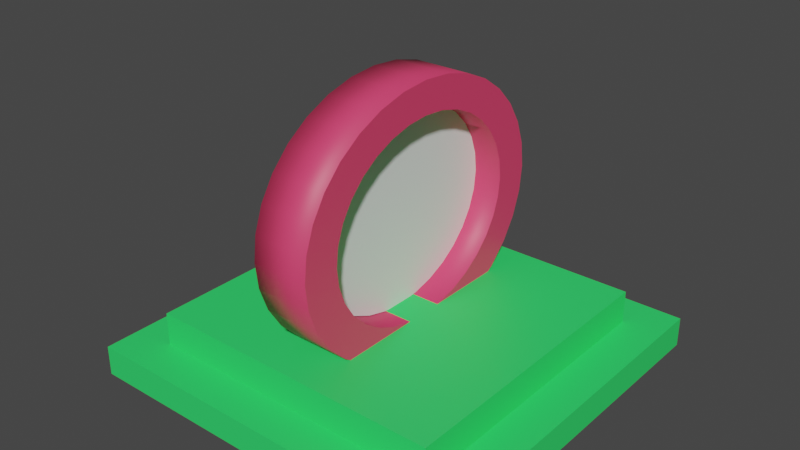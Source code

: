 # Source: Portal.blend  (saved by Blender 3.4.6; exported with 4.5.12 LTS)
import bpy
from mathutils import Matrix  # noqa: F401  (used for matrix-valued properties, if any)

bpy.ops.wm.read_factory_settings(use_empty=True)
scene = bpy.context.scene
scene.name = 'Scene'

# ---- collections
col_collection = bpy.data.collections.new('Collection'); scene.collection.children.link(col_collection)

# ---- materials (node trees are filled in below, after node groups)
mat_portalbase = bpy.data.materials.new('PortalBase')
mat_portalbase.use_transparent_shadow = False
mat_portalinside = bpy.data.materials.new('PortalInside')
mat_portalinside.use_transparent_shadow = False
mat_portalcircle = bpy.data.materials.new('PortalCircle')
mat_portalcircle.use_transparent_shadow = False

# ---- material node trees
mat_portalbase.use_nodes = True; mat_portalbase.node_tree.nodes.clear()
_N = mat_portalbase.node_tree.nodes; _L = mat_portalbase.node_tree.links
n0 = _N.new('ShaderNodeBsdfPrincipled'); n0.name = 'Principled BSDF'; n0.location = (10, 300)
n0.distribution = 'GGX'
n0.subsurface_method = 'RANDOM_WALK_SKIN'
n0.inputs[0].default_value = (0.03182, 0.8, 0.1431, 1.0)
n0.inputs[3].default_value = 1.45
n0.inputs[27].default_value = (0.0, 0.0, 0.0, 1.0)
n0.inputs[28].default_value = 1.0
n1 = _N.new('ShaderNodeOutputMaterial'); n1.name = 'Material Output'; n1.location = (300, 300)
_L.new(n0.outputs[0], n1.inputs[0])
n1.is_active_output = True
mat_portalinside.use_nodes = True; mat_portalinside.node_tree.nodes.clear()
_N = mat_portalinside.node_tree.nodes; _L = mat_portalinside.node_tree.links
n0 = _N.new('ShaderNodeBsdfPrincipled'); n0.name = 'Principled BSDF'; n0.location = (10, 300)
n0.distribution = 'GGX'
n0.subsurface_method = 'RANDOM_WALK_SKIN'
n0.inputs[3].default_value = 1.45
n0.inputs[27].default_value = (0.0, 0.0, 0.0, 1.0)
n0.inputs[28].default_value = 1.0
n1 = _N.new('ShaderNodeOutputMaterial'); n1.name = 'Material Output'; n1.location = (300, 300)
_L.new(n0.outputs[0], n1.inputs[0])
n1.is_active_output = True
mat_portalcircle.use_nodes = True; mat_portalcircle.node_tree.nodes.clear()
_N = mat_portalcircle.node_tree.nodes; _L = mat_portalcircle.node_tree.links
n0 = _N.new('ShaderNodeBsdfPrincipled'); n0.name = 'Principled BSDF'; n0.location = (10, 300)
n0.distribution = 'GGX'
n0.subsurface_method = 'RANDOM_WALK_SKIN'
n0.inputs[0].default_value = (0.8, 0.05313, 0.1466, 1.0)
n0.inputs[3].default_value = 1.45
n0.inputs[27].default_value = (0.0, 0.0, 0.0, 1.0)
n0.inputs[28].default_value = 1.0
n1 = _N.new('ShaderNodeOutputMaterial'); n1.name = 'Material Output'; n1.location = (300, 300)
_L.new(n0.outputs[0], n1.inputs[0])
n1.is_active_output = True

# ---- world
world_world = bpy.data.worlds.new('World'); scene.world = world_world
world_world.use_nodes = True; world_world.node_tree.nodes.clear()
_N = world_world.node_tree.nodes; _L = world_world.node_tree.links
n0 = _N.new('ShaderNodeOutputWorld'); n0.name = 'World Output'; n0.location = (300, 300)
n1 = _N.new('ShaderNodeBackground'); n1.name = 'Background'; n1.location = (10, 300)
n1.inputs[0].default_value = (0.05088, 0.05088, 0.05088, 1.0)
_L.new(n1.outputs[0], n0.inputs[0])
n0.is_active_output = True
world_world.color = (0.05088, 0.05088, 0.05088)
world_world.use_sun_shadow = False
world_world.sun_shadow_jitter_overblur = 0.0

# ---- meshes
me_cube_001 = bpy.data.meshes.new('Cube.001')
me_cube_001.from_pydata([(-0.5, -0.5, -0.03893), (-0.3954, -0.3954, 0.03893), (-0.5, 0.5, -0.03893), (-0.3954, 0.3954, 0.03893), (0.5, -0.5, -0.03893), (0.3954, -0.3954, 0.03893), (0.5, 0.5, -0.03893), (0.3954, 0.3954, 0.03893), (-0.5, -0.5, 0.03893), (-0.5, 0.5, 0.03893), (0.5, 0.5, 0.03893), (0.5, -0.5, 0.03893), (-0.3954, -0.3954, 0.1247), (-0.3954, 0.3954, 0.1247), (0.3954, 0.3954, 0.1247), (0.3954, -0.3954, 0.1247), (-0.07422, 0.3926, 0.3745), (0.07422, 0.3926, 0.3745), (-0.07422, 0.3851, 0.3088), (0.07422, 0.3851, 0.3088), (-0.07422, 0.3627, 0.2456), (0.07422, 0.3627, 0.2456), (-0.07422, 0.3264, 0.1875), (0.07422, 0.3264, 0.1875), (-0.07422, 0.2776, 0.1364), (0.07422, 0.2776, 0.1364), (-0.07422, 0.2181, 0.09458), (0.07422, 0.2181, 0.09458), (-0.07422, 0.1502, 0.06348), (0.07422, 0.1502, 0.06348), (-0.07422, 0.07659, 0.04432), (0.07422, 0.07659, 0.04432), (-0.07422, 1e-09, 0.03786), (0.07422, 1e-09, 0.03786), (-0.07422, -0.07659, 0.04432), (0.07422, -0.07659, 0.04432), (-0.07422, -0.1502, 0.06348), (0.07422, -0.1502, 0.06348), (-0.07422, -0.2181, 0.09458), (0.07422, -0.2181, 0.09458), (-0.07422, -0.2776, 0.1364), (0.07422, -0.2776, 0.1364), (-0.07422, -0.3264, 0.1875), (0.07422, -0.3264, 0.1875), (-0.07422, -0.3627, 0.2456), (0.07422, -0.3627, 0.2456), (-0.07422, -0.3851, 0.3088), (0.07422, -0.3851, 0.3088), (-0.07422, -0.3926, 0.3745), (0.07422, -0.3926, 0.3745), (-0.07422, -0.3851, 0.4401), (0.07422, -0.3851, 0.4401), (-0.07422, -0.3627, 0.5033), (0.07422, -0.3627, 0.5033), (-0.07422, -0.3264, 0.5615), (0.07422, -0.3264, 0.5615), (-0.07422, -0.2776, 0.6125), (0.07422, -0.2776, 0.6125), (-0.07422, -0.2181, 0.6543), (0.07422, -0.2181, 0.6543), (-0.07422, -0.1502, 0.6854), (0.07422, -0.1502, 0.6854), (-0.07422, -0.07659, 0.7046), (0.07422, -0.07659, 0.7046), (-0.07422, 1e-09, 0.7111), (0.07422, 1e-09, 0.7111), (-0.07422, 0.07659, 0.7046), (0.07422, 0.07659, 0.7046), (-0.07422, 0.1502, 0.6854), (0.07422, 0.1502, 0.6854), (-0.07422, 0.2181, 0.6543), (0.07422, 0.2181, 0.6543), (-0.07422, 0.2776, 0.6125), (0.07422, 0.2776, 0.6125), (-0.07422, 0.3264, 0.5615), (0.07422, 0.3264, 0.5615), (-0.07422, 0.3627, 0.5033), (0.07422, 0.3627, 0.5033), (-0.07422, 0.3851, 0.4401), (0.07422, 0.3851, 0.4401), (0.07422, 0.2465, 0.5157), (0.07422, 0.2908, 0.4241), (0.07422, 0.2739, 0.4717), (0.07422, -0.05784, 0.6238), (0.07422, -0.1647, 0.5858), (0.07422, -0.1135, 0.6093), (0.07422, -0.2908, 0.3249), (0.07422, -0.2465, 0.2332), (0.07422, -0.2739, 0.2772), (0.07422, 0.1647, 0.1631), (0.07422, 0.05784, 0.1252), (0.07422, 0.1135, 0.1396), (0.07422, -5.551e-17, 0.6287), (0.07422, 0.05784, 0.6238), (0.07422, 0.1647, 0.5858), (0.07422, 0.1135, 0.6093), (0.07422, 0.2096, 0.5542), (0.07422, -0.2739, 0.4717), (0.07422, -0.2465, 0.5157), (0.07422, 0.2965, 0.3745), (0.07422, 0.2908, 0.3249), (0.07422, -0.2096, 0.5542), (0.07422, -0.2965, 0.3745), (0.07422, -0.2908, 0.4241), (0.07422, 0.2465, 0.2332), (0.07422, 0.2739, 0.2772), (0.07422, -0.1647, 0.1631), (0.07422, -0.2096, 0.1947), (0.07422, -5.551e-17, 0.1203), (0.07422, -0.1135, 0.1396), (0.07422, -0.05784, 0.1252), (0.07422, 0.2096, 0.1947), (-0.07422, 0.2739, 0.2772), (-0.07422, 0.2096, 0.1947), (-0.07422, 0.2465, 0.2332), (-0.07422, -0.2096, 0.1947), (-0.07422, -0.1647, 0.1631), (-0.07422, -0.1135, 0.1396), (-0.07422, -0.2096, 0.5542), (-0.07422, -0.2465, 0.5157), (-0.07422, -0.2739, 0.4717), (-0.07422, 0.1135, 0.6093), (-0.07422, 0.2096, 0.5542), (-0.07422, 0.1647, 0.5858), (-0.07422, 0.2965, 0.3745), (-0.07422, -0.2739, 0.2772), (-0.07422, -0.2908, 0.3249), (-0.07422, 0.2908, 0.3249), (-0.07422, 0.1135, 0.1396), (-0.07422, 0.1647, 0.1631), (-0.07422, -5.551e-17, 0.1203), (-0.07422, -0.05784, 0.1252), (-0.07422, 0.05784, 0.1252), (-0.07422, -0.2465, 0.2332), (-0.07422, -5.551e-17, 0.6287), (-0.07422, -0.05784, 0.6238), (-0.07422, 0.05784, 0.6238), (-0.07422, -0.1647, 0.5858), (-0.07422, -0.1135, 0.6093), (-0.07422, 0.2739, 0.4717), (-0.07422, 0.2465, 0.5157), (-0.07422, -0.2965, 0.3745), (-0.07422, -0.2908, 0.4241), (-0.07422, 0.2908, 0.4241), (3.237e-05, 0.248, 0.5168), (3.237e-05, 0.2922, 0.4251), (3.237e-05, 0.2754, 0.4728), (3.239e-05, -0.05639, 0.6248), (3.237e-05, -0.1633, 0.5869), (3.239e-05, -0.112, 0.6104), (3.237e-05, -0.2893, 0.3259), (3.236e-05, -0.2451, 0.2343), (3.236e-05, -0.2725, 0.2783), (3.236e-05, 0.1662, 0.1642), (3.236e-05, 0.05929, 0.1262), (3.236e-05, 0.1149, 0.1407), (3.239e-05, 0.001447, 0.6297), (3.239e-05, 0.05929, 0.6248), (3.237e-05, 0.1662, 0.5869), (3.239e-05, 0.1149, 0.6104), (3.237e-05, 0.2111, 0.5553), (3.237e-05, -0.2725, 0.4728), (3.237e-05, -0.2451, 0.5168), (3.237e-05, 0.2979, 0.3755), (3.237e-05, 0.2922, 0.3259), (3.237e-05, -0.2082, 0.5553), (3.237e-05, -0.295, 0.3755), (3.237e-05, -0.2893, 0.4251), (3.236e-05, 0.248, 0.2343), (3.236e-05, 0.2754, 0.2783), (3.236e-05, -0.1633, 0.1642), (3.236e-05, -0.2082, 0.1958), (3.236e-05, 0.001447, 0.1213), (3.236e-05, -0.112, 0.1407), (3.236e-05, -0.05639, 0.1262), (3.236e-05, 0.2111, 0.1958)], [], [(0, 8, 9, 2), (2, 9, 10, 6), (6, 10, 11, 4), (4, 11, 8, 0), (1, 3, 9, 8), (3, 7, 10, 9), (7, 5, 11, 10), (5, 1, 8, 11), (5, 7, 14, 15), (14, 13, 12, 15), (3, 1, 12, 13), (1, 5, 15, 12), (7, 3, 13, 14), (16, 17, 19, 18), (18, 19, 21, 20), (20, 21, 23, 22), (22, 23, 25, 24), (24, 25, 27, 26), (26, 27, 29, 28), (28, 29, 31, 30), (30, 31, 33, 32), (32, 33, 35, 34), (34, 35, 37, 36), (36, 37, 39, 38), (38, 39, 41, 40), (40, 41, 43, 42), (42, 43, 45, 44), (44, 45, 47, 46), (46, 47, 49, 48), (48, 49, 51, 50), (50, 51, 53, 52), (52, 53, 55, 54), (54, 55, 57, 56), (56, 57, 59, 58), (58, 59, 61, 60), (60, 61, 63, 62), (62, 63, 65, 64), (64, 65, 67, 66), (66, 67, 69, 68), (68, 69, 71, 70), (70, 71, 73, 72), (72, 73, 75, 74), (74, 75, 77, 76), (85, 61, 59, 57, 55, 53, 51, 49, 47, 45, 43, 41, 39, 37, 109, 106, 107, 87, 88, 86, 102, 103, 97, 98, 101, 84), (109, 37, 35, 33, 31, 29, 27, 25, 23, 21, 19, 17, 79, 77, 75, 73, 71, 69, 67, 65, 63, 61, 85, 83, 92, 93, 95, 94, 96, 80, 82, 81, 99, 100, 105, 104, 111, 89, 91, 90, 108, 110), (76, 77, 79, 78), (78, 79, 17, 16), (114, 22, 24, 26, 28, 30, 32, 34, 36, 38, 40, 42, 44, 46, 48, 50, 52, 54, 56, 58, 60, 62, 64, 66, 68, 70, 123, 121, 136, 134, 135, 138, 137, 118, 119, 120, 142, 141, 126, 125, 133, 115, 116, 117, 131, 130, 132, 128, 129, 113), (123, 70, 72, 74, 76, 78, 16, 18, 20, 22, 114, 112, 127, 124, 143, 139, 140, 122), (127, 100, 99, 124), (112, 105, 100, 127), (114, 104, 105, 112), (113, 111, 104, 114), (89, 111, 113, 129), (91, 89, 129, 128), (90, 91, 128, 132), (108, 90, 132, 130), (110, 108, 130, 131), (109, 110, 131, 117), (106, 109, 117, 116), (107, 106, 116, 115), (87, 107, 115, 133), (88, 87, 133, 125), (86, 88, 125, 126), (102, 86, 126, 141), (103, 102, 141, 142), (97, 103, 142, 120), (98, 97, 120, 119), (101, 98, 119, 118), (137, 84, 101, 118), (138, 85, 84, 137), (135, 83, 85, 138), (134, 92, 83, 135), (136, 93, 92, 134), (121, 95, 93, 136), (123, 94, 95, 121), (122, 96, 94, 123), (140, 80, 96, 122), (139, 82, 80, 140), (143, 81, 82, 139), (124, 99, 81, 143), (160, 144, 146, 145, 163, 164, 169, 168, 175, 153, 155, 154, 172, 174, 173, 170, 171, 151, 152, 150, 166, 167, 161, 162, 165, 148, 149, 147, 156, 157, 159, 158)])
me_cube_001.polygons.foreach_set('use_smooth', [0, 0, 0, 0, 0, 0, 0, 0, 0, 0, 0, 0, 0, 1, 1, 1, 1, 1, 1, 1, 1, 1, 1, 1, 1, 1, 1, 1, 1, 1, 1, 1, 1, 1, 1, 1, 1, 1, 1, 1, 1, 1, 1, 0, 0, 1, 1, 0, 0, 1, 1, 1, 1, 1, 1, 1, 1, 1, 1, 1, 1, 1, 1, 1, 1, 1, 1, 1, 1, 1, 1, 1, 1, 1, 1, 1, 1, 1, 1, 1, 1, 0])
me_cube_001.polygons.foreach_set('material_index', [0, 0, 0, 0, 0, 0, 0, 0, 0, 0, 0, 0, 0, 2, 2, 2, 2, 2, 2, 2, 2, 2, 2, 2, 2, 2, 2, 2, 2, 2, 2, 2, 2, 2, 2, 2, 2, 2, 2, 2, 2, 2, 2, 2, 2, 2, 2, 2, 2, 2, 2, 2, 2, 2, 2, 2, 2, 2, 2, 2, 2, 2, 2, 2, 2, 2, 2, 2, 2, 2, 2, 2, 2, 2, 2, 2, 2, 2, 2, 2, 2, 1])
_uv = me_cube_001.uv_layers.new(name='UVMap')
_uv.uv.foreach_set('vector', [0.7456, 0.5557, 0.7025, 0.5557, 0.7025, 0.002186, 0.7456, 0.002186, 0.6981, 0.5557, 0.655, 0.5557, 0.655, 0.002186, 0.6981, 0.002186, 0.6507, 0.5557, 0.6076, 0.5557, 0.6076, 0.002186, 0.6507, 0.002186, 0.6032, 0.5557, 0.5601, 0.5557, 0.5601, 0.002186, 0.6032, 0.002186, 0.4978, 0.4978, 0.4978, 0.06008, 0.5557, 0.002186, 0.5557, 0.5557, 0.4978, 0.06008, 0.06008, 0.06008, 0.002186, 0.002186, 0.5557, 0.002186, 0.06008, 0.06008, 0.06008, 0.4978, 0.002186, 0.5557, 0.002186, 0.002186, 0.06008, 0.4978, 0.4978, 0.4978, 0.5557, 0.5557, 0.002186, 0.5557, 0.7974, 0.002186, 0.7974, 0.4399, 0.75, 0.4399, 0.75, 0.002186, 0.002186, 0.5601, 0.4399, 0.5601, 0.4399, 0.9978, 0.002186, 0.9978, 0.8492, 0.002186, 0.8492, 0.4399, 0.8018, 0.4399, 0.8018, 0.002186, 0.7974, 0.4443, 0.7974, 0.882, 0.75, 0.882, 0.75, 0.4443, 0.8492, 0.4443, 0.8492, 0.882, 0.8018, 0.882, 0.8018, 0.4443, 0.3249, 0.7654, 0.2207, 0.7654, 0.2207, 0.719, 0.3249, 0.719, 0.3249, 0.719, 0.2207, 0.719, 0.2207, 0.6732, 0.3249, 0.6732, 0.3249, 0.6732, 0.2207, 0.6732, 0.2207, 0.6298, 0.3249, 0.6298, 0.3249, 0.6298, 0.2207, 0.6298, 0.2207, 0.5904, 0.3249, 0.5904, 0.3249, 0.5904, 0.2207, 0.5904, 0.2207, 0.5565, 0.3249, 0.5565, 0.002458, 0.5565, 0.1066, 0.5565, 0.1066, 0.5865, 0.002458, 0.5865, 0.002458, 0.5865, 0.1066, 0.5865, 0.1066, 0.6241, 0.002458, 0.6241, 0.002458, 0.6241, 0.1066, 0.6241, 0.1066, 0.6681, 0.002458, 0.6681, 0.002458, 0.6681, 0.1066, 0.6681, 0.1066, 0.7167, 0.002458, 0.7167, 0.002458, 0.7167, 0.1066, 0.7167, 0.1066, 0.7681, 0.002458, 0.7681, 0.002458, 0.7681, 0.1066, 0.7681, 0.1066, 0.8202, 0.002458, 0.8202, 0.002458, 0.8202, 0.1066, 0.8202, 0.1066, 0.8711, 0.002458, 0.8711, 0.002458, 0.8711, 0.1066, 0.8711, 0.1066, 0.9188, 0.002458, 0.9188, 0.002458, 0.9188, 0.1066, 0.9188, 0.1066, 0.9615, 0.002458, 0.9615, 0.002458, 0.9615, 0.1066, 0.9615, 0.1066, 0.9975, 0.002458, 0.9975, 0.5431, 0.868, 0.4389, 0.868, 0.4389, 0.8314, 0.5431, 0.8314, 0.5431, 0.8314, 0.4389, 0.8314, 0.4389, 0.7893, 0.5431, 0.7893, 0.5431, 0.7893, 0.4389, 0.7893, 0.4389, 0.7433, 0.5431, 0.7433, 0.5431, 0.7433, 0.4389, 0.7433, 0.4389, 0.6952, 0.5431, 0.6952, 0.5431, 0.6952, 0.4389, 0.6952, 0.4389, 0.6468, 0.5431, 0.6468, 0.5431, 0.6468, 0.4389, 0.6468, 0.4389, 0.6, 0.5431, 0.6, 0.5431, 0.6, 0.4389, 0.6, 0.4389, 0.5565, 0.5431, 0.5565, 0.2158, 0.9022, 0.1116, 0.9022, 0.1116, 0.8558, 0.2158, 0.8558, 0.2158, 0.8558, 0.1116, 0.8558, 0.1116, 0.8051, 0.2158, 0.8051, 0.2158, 0.8051, 0.1116, 0.8051, 0.1116, 0.752, 0.2158, 0.752, 0.2158, 0.752, 0.1116, 0.752, 0.1116, 0.6986, 0.2158, 0.6986, 0.2158, 0.6986, 0.1116, 0.6986, 0.1116, 0.6469, 0.2158, 0.6469, 0.2158, 0.6469, 0.1116, 0.6469, 0.1116, 0.599, 0.2158, 0.599, 0.2158, 0.599, 0.1116, 0.599, 0.1116, 0.5565, 0.2158, 0.5565, 0.3249, 0.8907, 0.2207, 0.8907, 0.2207, 0.8529, 0.3249, 0.8529, 0.8712, 0.3703, 0.9222, 0.4005, 0.8965, 0.4461, 0.8637, 0.4853, 0.8251, 0.5164, 0.7823, 0.5383, 0.7368, 0.5502, 0.6904, 0.5516, 0.645, 0.5425, 0.6021, 0.5231, 0.5636, 0.4943, 0.5308, 0.4571, 0.505, 0.4131, 0.4873, 0.3637, 0.5427, 0.3425, 0.5561, 0.3798, 0.5755, 0.413, 0.6003, 0.4411, 0.6294, 0.4629, 0.6618, 0.4775, 0.6961, 0.4844, 0.7311, 0.4833, 0.7655, 0.4744, 0.7978, 0.4578, 0.827, 0.4343, 0.8517, 0.4047, 0.5427, 0.3425, 0.4873, 0.3637, 0.4782, 0.3111, 0.4782, 0.2572, 0.4873, 0.204, 0.505, 0.1536, 0.5308, 0.108, 0.5636, 0.06882, 0.6021, 0.03769, 0.645, 0.01575, 0.6904, 0.003855, 0.7368, 0.002458, 0.7823, 0.01161, 0.8251, 0.03097, 0.8637, 0.05978, 0.8965, 0.09694, 0.9222, 0.141, 0.94, 0.1903, 0.949, 0.243, 0.949, 0.2969, 0.94, 0.3501, 0.9222, 0.4005, 0.8712, 0.3703, 0.8846, 0.3322, 0.8914, 0.2921, 0.8914, 0.2513, 0.8846, 0.2116, 0.8712, 0.1743, 0.8517, 0.141, 0.827, 0.113, 0.7978, 0.09121, 0.7655, 0.0766, 0.7311, 0.06968, 0.6961, 0.07074, 0.6618, 0.07972, 0.6294, 0.09629, 0.6003, 0.1198, 0.5755, 0.1494, 0.5561, 0.1838, 0.5427, 0.2219, 0.5358, 0.262, 0.5358, 0.3028, 0.3249, 0.8529, 0.2207, 0.8529, 0.2207, 0.8106, 0.3249, 0.8106, 0.3249, 0.8106, 0.2207, 0.8106, 0.2207, 0.7654, 0.3249, 0.7654, 0.1245, 0.4411, 0.0878, 0.4943, 0.05501, 0.4571, 0.02925, 0.4131, 0.0115, 0.3637, 0.002458, 0.3111, 0.002458, 0.2572, 0.0115, 0.204, 0.02925, 0.1536, 0.05501, 0.108, 0.08781, 0.06882, 0.1264, 0.03769, 0.1692, 0.01575, 0.2147, 0.003855, 0.2611, 0.002458, 0.3065, 0.01161, 0.3494, 0.03097, 0.3879, 0.05978, 0.4207, 0.09694, 0.4465, 0.141, 0.4642, 0.1903, 0.4733, 0.243, 0.4733, 0.2969, 0.4642, 0.3501, 0.4465, 0.4005, 0.4207, 0.4461, 0.376, 0.4047, 0.3954, 0.3703, 0.4088, 0.3322, 0.4157, 0.2921, 0.4157, 0.2513, 0.4088, 0.2116, 0.3954, 0.1743, 0.376, 0.141, 0.3512, 0.113, 0.3221, 0.09121, 0.2897, 0.0766, 0.2554, 0.06968, 0.2204, 0.07074, 0.186, 0.07972, 0.1537, 0.09629, 0.1245, 0.1198, 0.09978, 0.1494, 0.08033, 0.1838, 0.06693, 0.2219, 0.06009, 0.262, 0.06009, 0.3028, 0.06693, 0.3425, 0.08033, 0.3798, 0.09978, 0.413, 0.376, 0.4047, 0.4207, 0.4461, 0.3879, 0.4853, 0.3494, 0.5164, 0.3065, 0.5383, 0.2611, 0.5502, 0.2147, 0.5516, 0.1692, 0.5425, 0.1264, 0.5231, 0.0878, 0.4943, 0.1245, 0.4411, 0.1537, 0.4629, 0.186, 0.4775, 0.2204, 0.4844, 0.2554, 0.4833, 0.2897, 0.4744, 0.3221, 0.4578, 0.3512, 0.4343, 0.8704, 0.616, 0.7662, 0.616, 0.7662, 0.5842, 0.8704, 0.5842, 0.8704, 0.6507, 0.7662, 0.6507, 0.7662, 0.616, 0.8704, 0.616, 0.8704, 0.6871, 0.7662, 0.6871, 0.7662, 0.6507, 0.8704, 0.6507, 0.8704, 0.7236, 0.7662, 0.7236, 0.7662, 0.6871, 0.8704, 0.6871, 0.7662, 0.759, 0.7662, 0.7236, 0.8704, 0.7236, 0.8704, 0.759, 0.7662, 0.7918, 0.7662, 0.759, 0.8704, 0.759, 0.8704, 0.7918, 0.6522, 0.7825, 0.6522, 0.8176, 0.548, 0.8176, 0.548, 0.7825, 0.6522, 0.7442, 0.6522, 0.7825, 0.548, 0.7825, 0.548, 0.7442, 0.6522, 0.7042, 0.6522, 0.7442, 0.548, 0.7442, 0.548, 0.7042, 0.6522, 0.6638, 0.6522, 0.7042, 0.548, 0.7042, 0.548, 0.6638, 0.6522, 0.6248, 0.6522, 0.6638, 0.548, 0.6638, 0.548, 0.6248, 0.6522, 0.5886, 0.6522, 0.6248, 0.548, 0.6248, 0.548, 0.5886, 0.6522, 0.5565, 0.6522, 0.5886, 0.548, 0.5886, 0.548, 0.5565, 0.6571, 0.585, 0.6571, 0.5565, 0.7613, 0.5565, 0.7613, 0.585, 0.6571, 0.617, 0.6571, 0.585, 0.7613, 0.585, 0.7613, 0.617, 0.6571, 0.6511, 0.6571, 0.617, 0.7613, 0.617, 0.7613, 0.6511, 0.6571, 0.6862, 0.6571, 0.6511, 0.7613, 0.6511, 0.7613, 0.6862, 0.6571, 0.7207, 0.6571, 0.6862, 0.7613, 0.6862, 0.7613, 0.7207, 0.6571, 0.7535, 0.6571, 0.7207, 0.7613, 0.7207, 0.7613, 0.7535, 0.6571, 0.7833, 0.6571, 0.7535, 0.7613, 0.7535, 0.7613, 0.7833, 0.7613, 0.8089, 0.6571, 0.8089, 0.6571, 0.7833, 0.7613, 0.7833, 0.434, 0.5791, 0.3298, 0.5791, 0.3298, 0.5565, 0.434, 0.5565, 0.434, 0.6076, 0.3298, 0.6076, 0.3298, 0.5791, 0.434, 0.5791, 0.434, 0.6408, 0.3298, 0.6408, 0.3298, 0.6076, 0.434, 0.6076, 0.434, 0.6775, 0.3298, 0.6775, 0.3298, 0.6408, 0.434, 0.6408, 0.434, 0.7163, 0.3298, 0.7163, 0.3298, 0.6775, 0.434, 0.6775, 0.434, 0.7557, 0.3298, 0.7557, 0.3298, 0.7163, 0.434, 0.7163, 0.434, 0.7941, 0.3298, 0.7941, 0.3298, 0.7557, 0.434, 0.7557, 0.434, 0.8301, 0.3298, 0.8301, 0.3298, 0.7941, 0.434, 0.7941, 0.434, 0.8624, 0.3298, 0.8624, 0.3298, 0.8301, 0.434, 0.8301, 0.434, 0.8896, 0.3298, 0.8896, 0.3298, 0.8624, 0.434, 0.8624, 0.8704, 0.5842, 0.7662, 0.5842, 0.7662, 0.5565, 0.8704, 0.5565, 0.8437, 0.8428, 0.9041, 0.7704, 0.9489, 0.6877, 0.9765, 0.598, 0.9858, 0.5048, 0.9765, 0.4115, 0.9489, 0.3218, 0.9041, 0.2391, 0.8437, 0.1667, 0.7702, 0.1072, 0.6863, 0.06304, 0.5953, 0.03583, 0.5006, 0.02664, 0.4059, 0.03583, 0.3149, 0.06304, 0.231, 0.1072, 0.1575, 0.1667, 0.09714, 0.2391, 0.0523, 0.3218, 0.02469, 0.4115, 0.01536, 0.5048, 0.02469, 0.598, 0.0523, 0.6877, 0.09714, 0.7704, 0.1575, 0.8428, 0.231, 0.9023, 0.3149, 0.9465, 0.4059, 0.9737, 0.5006, 0.9829, 0.5953, 0.9737, 0.6863, 0.9465, 0.7702, 0.9023])
me_cube_001.materials.append(mat_portalbase)
me_cube_001.materials.append(mat_portalinside)
me_cube_001.materials.append(mat_portalcircle)
me_cube_001.update()

# ---- objects
ob_cube = bpy.data.objects.new('Cube', me_cube_001)

# ---- transforms, parenting, visibility, modifiers, constraints
ob_cube.location = (0.0, 0.0, 0.0)

# ---- collection membership
col_collection.objects.link(ob_cube)

# ---- scene / render settings (as saved in the file)
scene.frame_start = 1; scene.frame_end = 250; scene.frame_set(1)
scene.render.engine = 'BLENDER_EEVEE_NEXT'
scene.cycles.sampling_pattern = 'TABULATED_SOBOL'
scene.cycles.use_light_tree = False
scene.view_settings.view_transform = 'Filmic'
bpy.context.view_layer.update()

# ---- added for rendering (the .blend has no active camera and no usable light): camera, sun
cam_auto = bpy.data.cameras.new('AutoCamera')
cam_auto.lens = 50.0
cam_auto.sensor_width = 36.0
cam_auto.clip_end = 1000.0
ob_auto_camera = bpy.data.objects.new('AutoCamera', cam_auto)
scene.collection.objects.link(ob_auto_camera)
ob_auto_camera.location = (1.48108, -1.7773, 1.52093)
ob_auto_camera.rotation_euler = (1.09748, -7.21219e-08, 0.694738)
scene.camera = ob_auto_camera
light_auto_sun = bpy.data.lights.new('AutoSun', 'SUN')
light_auto_sun.energy = 3.0
light_auto_sun.angle = 0.0523599
ob_auto_sun = bpy.data.objects.new('AutoSun', light_auto_sun)
scene.collection.objects.link(ob_auto_sun)
ob_auto_sun.rotation_euler = (0.872665, 0.174533, 0.523599)
bpy.context.view_layer.update()
